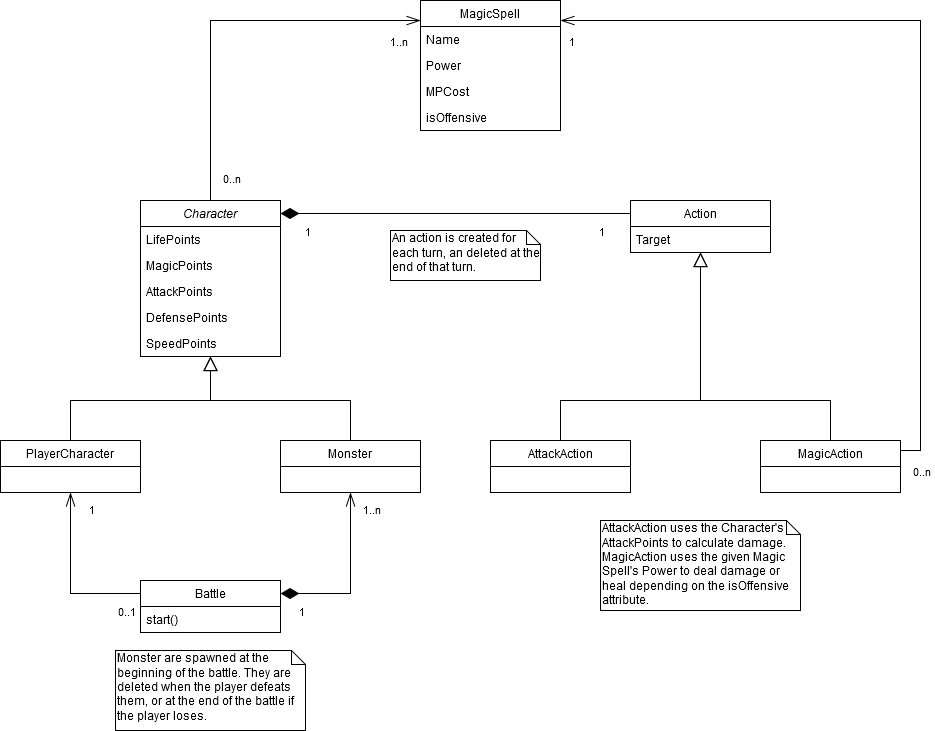

The diagram above was exported from draw.io. Its source (the exported page's mxGraphModel, read from the mxfile embedded in the PNG):
<mxGraphModel dx="1422" dy="923" grid="1" gridSize="10" guides="1" tooltips="1" connect="1" arrows="1" fold="1" page="1" pageScale="1" pageWidth="1169" pageHeight="827" math="0" shadow="0">
  <root>
    <mxCell id="WIyWlLk6GJQsqaUBKTNV-0" />
    <mxCell id="WIyWlLk6GJQsqaUBKTNV-1" parent="WIyWlLk6GJQsqaUBKTNV-0" />
    <mxCell id="U7m8n7xKaZ3_ASDiPI5c-30" style="edgeStyle=orthogonalEdgeStyle;rounded=0;orthogonalLoop=1;jettySize=auto;html=1;endArrow=block;endFill=0;endSize=12;" edge="1" parent="WIyWlLk6GJQsqaUBKTNV-1" source="U7m8n7xKaZ3_ASDiPI5c-22" target="U7m8n7xKaZ3_ASDiPI5c-4">
      <mxGeometry relative="1" as="geometry">
        <Array as="points">
          <mxPoint x="195" y="440" />
          <mxPoint x="335" y="440" />
        </Array>
      </mxGeometry>
    </mxCell>
    <mxCell id="U7m8n7xKaZ3_ASDiPI5c-36" style="edgeStyle=orthogonalEdgeStyle;rounded=0;orthogonalLoop=1;jettySize=auto;html=1;endArrow=block;endFill=0;endSize=12;" edge="1" parent="WIyWlLk6GJQsqaUBKTNV-1" source="U7m8n7xKaZ3_ASDiPI5c-32" target="U7m8n7xKaZ3_ASDiPI5c-4">
      <mxGeometry relative="1" as="geometry">
        <Array as="points">
          <mxPoint x="475" y="440" />
          <mxPoint x="335" y="440" />
        </Array>
      </mxGeometry>
    </mxCell>
    <mxCell id="U7m8n7xKaZ3_ASDiPI5c-43" style="edgeStyle=orthogonalEdgeStyle;rounded=0;orthogonalLoop=1;jettySize=auto;html=1;exitX=0;exitY=0.25;exitDx=0;exitDy=0;entryX=0.5;entryY=1;entryDx=0;entryDy=0;endArrow=openThin;endFill=0;endSize=12;" edge="1" parent="WIyWlLk6GJQsqaUBKTNV-1" source="U7m8n7xKaZ3_ASDiPI5c-37" target="U7m8n7xKaZ3_ASDiPI5c-22">
      <mxGeometry relative="1" as="geometry" />
    </mxCell>
    <mxCell id="U7m8n7xKaZ3_ASDiPI5c-47" value="&lt;div&gt;0..1&lt;/div&gt;" style="edgeLabel;html=1;align=center;verticalAlign=middle;resizable=0;points=[];" vertex="1" connectable="0" parent="U7m8n7xKaZ3_ASDiPI5c-43">
      <mxGeometry x="-0.4974" y="-2" relative="1" as="geometry">
        <mxPoint x="28" y="19" as="offset" />
      </mxGeometry>
    </mxCell>
    <mxCell id="U7m8n7xKaZ3_ASDiPI5c-48" value="&lt;div&gt;1&lt;/div&gt;" style="edgeLabel;html=1;align=center;verticalAlign=middle;resizable=0;points=[];" vertex="1" connectable="0" parent="U7m8n7xKaZ3_ASDiPI5c-43">
      <mxGeometry x="0.7906" y="2" relative="1" as="geometry">
        <mxPoint x="22" y="-2" as="offset" />
      </mxGeometry>
    </mxCell>
    <mxCell id="U7m8n7xKaZ3_ASDiPI5c-49" style="edgeStyle=orthogonalEdgeStyle;rounded=0;orthogonalLoop=1;jettySize=auto;html=1;exitX=1;exitY=0.25;exitDx=0;exitDy=0;entryX=0.5;entryY=1;entryDx=0;entryDy=0;endArrow=openThin;endFill=0;endSize=12;startArrow=diamondThin;startFill=1;startSize=16;" edge="1" parent="WIyWlLk6GJQsqaUBKTNV-1" source="U7m8n7xKaZ3_ASDiPI5c-37" target="U7m8n7xKaZ3_ASDiPI5c-32">
      <mxGeometry relative="1" as="geometry">
        <mxPoint x="635" y="741" as="sourcePoint" />
        <mxPoint x="565" y="620" as="targetPoint" />
      </mxGeometry>
    </mxCell>
    <mxCell id="U7m8n7xKaZ3_ASDiPI5c-50" value="&lt;div&gt;1&lt;/div&gt;" style="edgeLabel;html=1;align=center;verticalAlign=middle;resizable=0;points=[];" vertex="1" connectable="0" parent="U7m8n7xKaZ3_ASDiPI5c-49">
      <mxGeometry x="-0.4974" y="-2" relative="1" as="geometry">
        <mxPoint x="-23" y="15" as="offset" />
      </mxGeometry>
    </mxCell>
    <mxCell id="U7m8n7xKaZ3_ASDiPI5c-51" value="&lt;div&gt;1..n&lt;/div&gt;" style="edgeLabel;html=1;align=center;verticalAlign=middle;resizable=0;points=[];" vertex="1" connectable="0" parent="U7m8n7xKaZ3_ASDiPI5c-49">
      <mxGeometry x="0.7906" y="2" relative="1" as="geometry">
        <mxPoint x="22" y="-2" as="offset" />
      </mxGeometry>
    </mxCell>
    <mxCell id="U7m8n7xKaZ3_ASDiPI5c-58" style="edgeStyle=orthogonalEdgeStyle;rounded=0;orthogonalLoop=1;jettySize=auto;html=1;startArrow=openThin;startFill=0;startSize=12;endArrow=none;endFill=0;endSize=10;" edge="1" parent="WIyWlLk6GJQsqaUBKTNV-1" source="U7m8n7xKaZ3_ASDiPI5c-52" target="U7m8n7xKaZ3_ASDiPI5c-4">
      <mxGeometry relative="1" as="geometry">
        <Array as="points">
          <mxPoint x="335" y="60" />
        </Array>
      </mxGeometry>
    </mxCell>
    <mxCell id="U7m8n7xKaZ3_ASDiPI5c-59" value="1..n" style="edgeLabel;html=1;align=center;verticalAlign=middle;resizable=0;points=[];" vertex="1" connectable="0" parent="U7m8n7xKaZ3_ASDiPI5c-58">
      <mxGeometry x="-0.6596" y="1" relative="1" as="geometry">
        <mxPoint x="43" y="19" as="offset" />
      </mxGeometry>
    </mxCell>
    <mxCell id="U7m8n7xKaZ3_ASDiPI5c-60" value="&lt;div&gt;0..n&lt;/div&gt;" style="edgeLabel;html=1;align=center;verticalAlign=middle;resizable=0;points=[];" vertex="1" connectable="0" parent="U7m8n7xKaZ3_ASDiPI5c-58">
      <mxGeometry x="0.7337" y="2" relative="1" as="geometry">
        <mxPoint x="18" y="29" as="offset" />
      </mxGeometry>
    </mxCell>
    <mxCell id="U7m8n7xKaZ3_ASDiPI5c-65" style="edgeStyle=orthogonalEdgeStyle;rounded=0;orthogonalLoop=1;jettySize=auto;html=1;exitX=0;exitY=0.25;exitDx=0;exitDy=0;entryX=1;entryY=0.083;entryDx=0;entryDy=0;entryPerimeter=0;startArrow=none;startFill=0;startSize=16;endArrow=diamondThin;endFill=1;endSize=16;" edge="1" parent="WIyWlLk6GJQsqaUBKTNV-1" source="U7m8n7xKaZ3_ASDiPI5c-61" target="U7m8n7xKaZ3_ASDiPI5c-4">
      <mxGeometry relative="1" as="geometry">
        <Array as="points">
          <mxPoint x="635" y="253" />
          <mxPoint x="635" y="253" />
        </Array>
      </mxGeometry>
    </mxCell>
    <mxCell id="U7m8n7xKaZ3_ASDiPI5c-66" value="1" style="edgeLabel;html=1;align=center;verticalAlign=middle;resizable=0;points=[];" vertex="1" connectable="0" parent="U7m8n7xKaZ3_ASDiPI5c-65">
      <mxGeometry x="-0.825" relative="1" as="geometry">
        <mxPoint x="1" y="17" as="offset" />
      </mxGeometry>
    </mxCell>
    <mxCell id="U7m8n7xKaZ3_ASDiPI5c-67" value="&lt;div&gt;1&lt;/div&gt;" style="edgeLabel;html=1;align=center;verticalAlign=middle;resizable=0;points=[];" vertex="1" connectable="0" parent="U7m8n7xKaZ3_ASDiPI5c-65">
      <mxGeometry x="0.6833" y="1" relative="1" as="geometry">
        <mxPoint x="-28" y="16.04" as="offset" />
      </mxGeometry>
    </mxCell>
    <mxCell id="U7m8n7xKaZ3_ASDiPI5c-78" style="edgeStyle=orthogonalEdgeStyle;rounded=0;orthogonalLoop=1;jettySize=auto;html=1;exitX=0.5;exitY=0;exitDx=0;exitDy=0;startArrow=none;startFill=0;startSize=16;endArrow=block;endFill=0;endSize=12;" edge="1" parent="WIyWlLk6GJQsqaUBKTNV-1" source="U7m8n7xKaZ3_ASDiPI5c-70" target="U7m8n7xKaZ3_ASDiPI5c-61">
      <mxGeometry relative="1" as="geometry">
        <Array as="points">
          <mxPoint x="685" y="440" />
          <mxPoint x="825" y="440" />
        </Array>
      </mxGeometry>
    </mxCell>
    <mxCell id="U7m8n7xKaZ3_ASDiPI5c-79" style="edgeStyle=orthogonalEdgeStyle;rounded=0;orthogonalLoop=1;jettySize=auto;html=1;exitX=0.5;exitY=0;exitDx=0;exitDy=0;startArrow=none;startFill=0;startSize=16;endArrow=block;endFill=0;endSize=12;" edge="1" parent="WIyWlLk6GJQsqaUBKTNV-1" source="U7m8n7xKaZ3_ASDiPI5c-74" target="U7m8n7xKaZ3_ASDiPI5c-61">
      <mxGeometry relative="1" as="geometry">
        <Array as="points">
          <mxPoint x="955" y="440" />
          <mxPoint x="825" y="440" />
        </Array>
      </mxGeometry>
    </mxCell>
    <mxCell id="U7m8n7xKaZ3_ASDiPI5c-80" style="edgeStyle=orthogonalEdgeStyle;rounded=0;orthogonalLoop=1;jettySize=auto;html=1;startArrow=none;startFill=0;startSize=16;endArrow=openThin;endFill=0;endSize=12;" edge="1" parent="WIyWlLk6GJQsqaUBKTNV-1" source="U7m8n7xKaZ3_ASDiPI5c-74" target="U7m8n7xKaZ3_ASDiPI5c-52">
      <mxGeometry relative="1" as="geometry">
        <mxPoint x="5" y="370" as="targetPoint" />
        <Array as="points">
          <mxPoint x="1045" y="490" />
          <mxPoint x="1045" y="60" />
        </Array>
      </mxGeometry>
    </mxCell>
    <mxCell id="U7m8n7xKaZ3_ASDiPI5c-81" value="&lt;div&gt;1&lt;/div&gt;" style="edgeLabel;html=1;align=center;verticalAlign=middle;resizable=0;points=[];" vertex="1" connectable="0" parent="U7m8n7xKaZ3_ASDiPI5c-80">
      <mxGeometry x="0.9341" relative="1" as="geometry">
        <mxPoint x="-17" y="20" as="offset" />
      </mxGeometry>
    </mxCell>
    <mxCell id="U7m8n7xKaZ3_ASDiPI5c-82" value="&lt;div&gt;0..n&lt;/div&gt;" style="edgeLabel;html=1;align=center;verticalAlign=middle;resizable=0;points=[];" vertex="1" connectable="0" parent="U7m8n7xKaZ3_ASDiPI5c-80">
      <mxGeometry x="-0.9556" y="1" relative="1" as="geometry">
        <mxPoint x="2" y="21" as="offset" />
      </mxGeometry>
    </mxCell>
    <mxCell id="U7m8n7xKaZ3_ASDiPI5c-83" value="Monster are spawned at the beginning of the battle. They are deleted when the player defeats them, or at the end of the battle if the player loses." style="shape=note;whiteSpace=wrap;html=1;size=14;verticalAlign=top;align=left;spacingTop=-6;gradientColor=none;" vertex="1" parent="WIyWlLk6GJQsqaUBKTNV-1">
      <mxGeometry x="240" y="690" width="190" height="80" as="geometry" />
    </mxCell>
    <mxCell id="U7m8n7xKaZ3_ASDiPI5c-84" value="An action is created for each turn, an deleted at the end of that turn." style="shape=note;whiteSpace=wrap;html=1;size=14;verticalAlign=top;align=left;spacingTop=-6;gradientColor=none;" vertex="1" parent="WIyWlLk6GJQsqaUBKTNV-1">
      <mxGeometry x="515" y="270" width="150" height="50" as="geometry" />
    </mxCell>
    <mxCell id="U7m8n7xKaZ3_ASDiPI5c-85" value="&lt;div&gt;AttackAction uses the Character's AttackPoints to calculate damage.&lt;/div&gt;&lt;div&gt;MagicAction uses the given Magic Spell's Power to deal damage or heal depending on the isOffensive attribute.&lt;br&gt;&lt;/div&gt;" style="shape=note;whiteSpace=wrap;html=1;size=14;verticalAlign=top;align=left;spacingTop=-6;gradientColor=none;" vertex="1" parent="WIyWlLk6GJQsqaUBKTNV-1">
      <mxGeometry x="725" y="560" width="200" height="90" as="geometry" />
    </mxCell>
    <mxCell id="U7m8n7xKaZ3_ASDiPI5c-61" value="Action" style="swimlane;fontStyle=0;childLayout=stackLayout;horizontal=1;startSize=26;fillColor=none;horizontalStack=0;resizeParent=1;resizeParentMax=0;resizeLast=0;collapsible=1;marginBottom=0;" vertex="1" parent="WIyWlLk6GJQsqaUBKTNV-1">
      <mxGeometry x="755" y="240" width="140" height="52" as="geometry" />
    </mxCell>
    <mxCell id="U7m8n7xKaZ3_ASDiPI5c-69" value="Target" style="text;strokeColor=none;fillColor=none;align=left;verticalAlign=top;spacingLeft=4;spacingRight=4;overflow=hidden;rotatable=0;points=[[0,0.5],[1,0.5]];portConstraint=eastwest;" vertex="1" parent="U7m8n7xKaZ3_ASDiPI5c-61">
      <mxGeometry y="26" width="140" height="26" as="geometry" />
    </mxCell>
    <mxCell id="U7m8n7xKaZ3_ASDiPI5c-4" value="Character" style="swimlane;fontStyle=2;childLayout=stackLayout;horizontal=1;startSize=26;fillColor=none;horizontalStack=0;resizeParent=1;resizeParentMax=0;resizeLast=0;collapsible=1;marginBottom=0;" vertex="1" parent="WIyWlLk6GJQsqaUBKTNV-1">
      <mxGeometry x="265" y="240" width="140" height="156" as="geometry" />
    </mxCell>
    <mxCell id="U7m8n7xKaZ3_ASDiPI5c-5" value="LifePoints" style="text;strokeColor=none;fillColor=none;align=left;verticalAlign=top;spacingLeft=4;spacingRight=4;overflow=hidden;rotatable=0;points=[[0,0.5],[1,0.5]];portConstraint=eastwest;" vertex="1" parent="U7m8n7xKaZ3_ASDiPI5c-4">
      <mxGeometry y="26" width="140" height="26" as="geometry" />
    </mxCell>
    <mxCell id="U7m8n7xKaZ3_ASDiPI5c-6" value="MagicPoints" style="text;strokeColor=none;fillColor=none;align=left;verticalAlign=top;spacingLeft=4;spacingRight=4;overflow=hidden;rotatable=0;points=[[0,0.5],[1,0.5]];portConstraint=eastwest;" vertex="1" parent="U7m8n7xKaZ3_ASDiPI5c-4">
      <mxGeometry y="52" width="140" height="26" as="geometry" />
    </mxCell>
    <mxCell id="U7m8n7xKaZ3_ASDiPI5c-14" value="AttackPoints" style="text;strokeColor=none;fillColor=none;align=left;verticalAlign=top;spacingLeft=4;spacingRight=4;overflow=hidden;rotatable=0;points=[[0,0.5],[1,0.5]];portConstraint=eastwest;" vertex="1" parent="U7m8n7xKaZ3_ASDiPI5c-4">
      <mxGeometry y="78" width="140" height="26" as="geometry" />
    </mxCell>
    <mxCell id="U7m8n7xKaZ3_ASDiPI5c-7" value="DefensePoints" style="text;strokeColor=none;fillColor=none;align=left;verticalAlign=top;spacingLeft=4;spacingRight=4;overflow=hidden;rotatable=0;points=[[0,0.5],[1,0.5]];portConstraint=eastwest;" vertex="1" parent="U7m8n7xKaZ3_ASDiPI5c-4">
      <mxGeometry y="104" width="140" height="26" as="geometry" />
    </mxCell>
    <mxCell id="U7m8n7xKaZ3_ASDiPI5c-16" value="SpeedPoints" style="text;strokeColor=none;fillColor=none;align=left;verticalAlign=top;spacingLeft=4;spacingRight=4;overflow=hidden;rotatable=0;points=[[0,0.5],[1,0.5]];portConstraint=eastwest;" vertex="1" parent="U7m8n7xKaZ3_ASDiPI5c-4">
      <mxGeometry y="130" width="140" height="26" as="geometry" />
    </mxCell>
    <mxCell id="U7m8n7xKaZ3_ASDiPI5c-22" value="PlayerCharacter" style="swimlane;fontStyle=0;childLayout=stackLayout;horizontal=1;startSize=26;fillColor=none;horizontalStack=0;resizeParent=1;resizeParentMax=0;resizeLast=0;collapsible=1;marginBottom=0;" vertex="1" parent="WIyWlLk6GJQsqaUBKTNV-1">
      <mxGeometry x="125" y="480" width="140" height="52" as="geometry" />
    </mxCell>
    <mxCell id="U7m8n7xKaZ3_ASDiPI5c-32" value="Monster" style="swimlane;fontStyle=0;childLayout=stackLayout;horizontal=1;startSize=26;fillColor=none;horizontalStack=0;resizeParent=1;resizeParentMax=0;resizeLast=0;collapsible=1;marginBottom=0;" vertex="1" parent="WIyWlLk6GJQsqaUBKTNV-1">
      <mxGeometry x="405" y="480" width="140" height="52" as="geometry" />
    </mxCell>
    <mxCell id="U7m8n7xKaZ3_ASDiPI5c-37" value="Battle" style="swimlane;fontStyle=0;childLayout=stackLayout;horizontal=1;startSize=26;fillColor=none;horizontalStack=0;resizeParent=1;resizeParentMax=0;resizeLast=0;collapsible=1;marginBottom=0;" vertex="1" parent="WIyWlLk6GJQsqaUBKTNV-1">
      <mxGeometry x="265" y="620" width="140" height="52" as="geometry" />
    </mxCell>
    <mxCell id="U7m8n7xKaZ3_ASDiPI5c-38" value="start()" style="text;strokeColor=none;fillColor=none;align=left;verticalAlign=top;spacingLeft=4;spacingRight=4;overflow=hidden;rotatable=0;points=[[0,0.5],[1,0.5]];portConstraint=eastwest;" vertex="1" parent="U7m8n7xKaZ3_ASDiPI5c-37">
      <mxGeometry y="26" width="140" height="26" as="geometry" />
    </mxCell>
    <mxCell id="U7m8n7xKaZ3_ASDiPI5c-70" value="AttackAction" style="swimlane;fontStyle=0;childLayout=stackLayout;horizontal=1;startSize=26;fillColor=none;horizontalStack=0;resizeParent=1;resizeParentMax=0;resizeLast=0;collapsible=1;marginBottom=0;" vertex="1" parent="WIyWlLk6GJQsqaUBKTNV-1">
      <mxGeometry x="615" y="480" width="140" height="52" as="geometry" />
    </mxCell>
    <mxCell id="U7m8n7xKaZ3_ASDiPI5c-74" value="MagicAction" style="swimlane;fontStyle=0;childLayout=stackLayout;horizontal=1;startSize=26;fillColor=none;horizontalStack=0;resizeParent=1;resizeParentMax=0;resizeLast=0;collapsible=1;marginBottom=0;" vertex="1" parent="WIyWlLk6GJQsqaUBKTNV-1">
      <mxGeometry x="885" y="480" width="140" height="52" as="geometry" />
    </mxCell>
    <mxCell id="U7m8n7xKaZ3_ASDiPI5c-52" value="MagicSpell" style="swimlane;fontStyle=0;childLayout=stackLayout;horizontal=1;startSize=26;fillColor=none;horizontalStack=0;resizeParent=1;resizeParentMax=0;resizeLast=0;collapsible=1;marginBottom=0;" vertex="1" parent="WIyWlLk6GJQsqaUBKTNV-1">
      <mxGeometry x="545" y="40" width="140" height="130" as="geometry" />
    </mxCell>
    <mxCell id="U7m8n7xKaZ3_ASDiPI5c-53" value="Name" style="text;strokeColor=none;fillColor=none;align=left;verticalAlign=top;spacingLeft=4;spacingRight=4;overflow=hidden;rotatable=0;points=[[0,0.5],[1,0.5]];portConstraint=eastwest;" vertex="1" parent="U7m8n7xKaZ3_ASDiPI5c-52">
      <mxGeometry y="26" width="140" height="26" as="geometry" />
    </mxCell>
    <mxCell id="U7m8n7xKaZ3_ASDiPI5c-54" value="Power" style="text;strokeColor=none;fillColor=none;align=left;verticalAlign=top;spacingLeft=4;spacingRight=4;overflow=hidden;rotatable=0;points=[[0,0.5],[1,0.5]];portConstraint=eastwest;" vertex="1" parent="U7m8n7xKaZ3_ASDiPI5c-52">
      <mxGeometry y="52" width="140" height="26" as="geometry" />
    </mxCell>
    <mxCell id="U7m8n7xKaZ3_ASDiPI5c-55" value="MPCost" style="text;strokeColor=none;fillColor=none;align=left;verticalAlign=top;spacingLeft=4;spacingRight=4;overflow=hidden;rotatable=0;points=[[0,0.5],[1,0.5]];portConstraint=eastwest;" vertex="1" parent="U7m8n7xKaZ3_ASDiPI5c-52">
      <mxGeometry y="78" width="140" height="26" as="geometry" />
    </mxCell>
    <mxCell id="U7m8n7xKaZ3_ASDiPI5c-56" value="isOffensive" style="text;strokeColor=none;fillColor=none;align=left;verticalAlign=top;spacingLeft=4;spacingRight=4;overflow=hidden;rotatable=0;points=[[0,0.5],[1,0.5]];portConstraint=eastwest;" vertex="1" parent="U7m8n7xKaZ3_ASDiPI5c-52">
      <mxGeometry y="104" width="140" height="26" as="geometry" />
    </mxCell>
  </root>
</mxGraphModel>